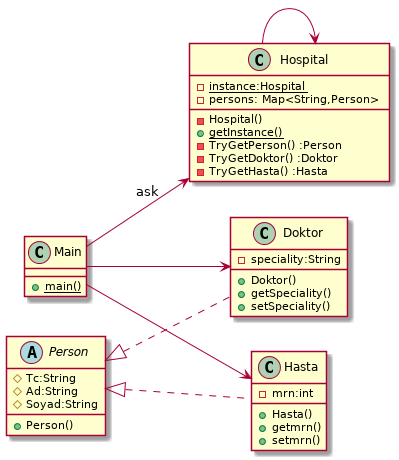

The diagram above was rendered by PlantUML. Its source (embedded in the PNG):
@startuml
left to right direction

class Main{
 
 + {static} main()
}

abstract class Person{
  #Tc:String
	#Ad:String 
	#Soyad:String
	+Person()
 
}

class Hospital{
  -{static} instance:Hospital
   -Hospital() 
   + {static} getInstance() 
   -persons: Map<String,Person>
	 -TryGetPerson() :Person
   -TryGetDoktor() :Doktor
	 -TryGetHasta() :Hasta
}

 class Doktor{
 -speciality:String
	+Doktor()
  +getSpeciality()
  +setSpeciality()
}

class Hasta{
  
   -mrn:int
	+Hasta()
  +getmrn()
  +setmrn()

}
Person <|.. Hasta
Person <|.. Doktor
Main --> Hospital:ask
Hospital --> Hospital
Main --> Doktor
Main --> Hasta
@enduml